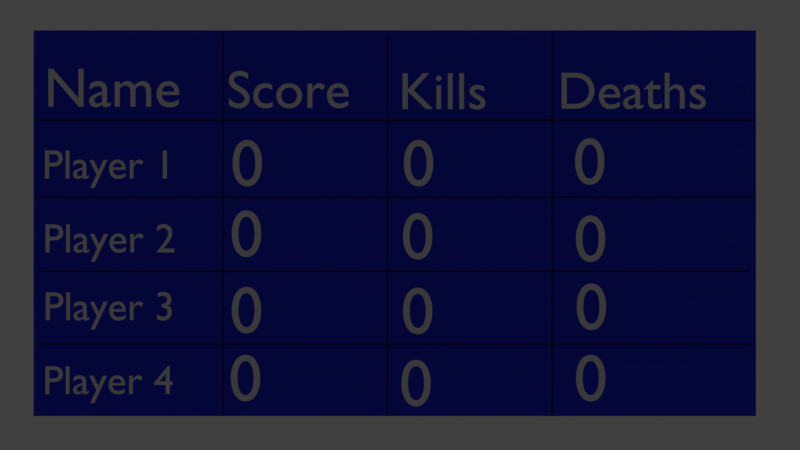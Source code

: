 # Source: scoreScreen.blend  (saved by Blender 2.79.0; exported with 4.5.12 LTS)
import bpy
from mathutils import Matrix  # noqa: F401  (used for matrix-valued properties, if any)

bpy.ops.wm.read_factory_settings(use_empty=True)
scene = bpy.context.scene
scene.name = 'Scene'

# ---- collections
col_collection_1 = bpy.data.collections.new('Collection 1'); scene.collection.children.link(col_collection_1)

# ---- materials (node trees are filled in below, after node groups)
mat_material_002 = bpy.data.materials.new('Material.002')
mat_material_002.alpha_threshold = 0.0
mat_material_002.use_transparent_shadow = False
mat_material_002.diffuse_color = (0.0, 0.0, 0.0, 1.0)
mat_material_002.roughness = 0.5
mat_material_001 = bpy.data.materials.new('Material.001')
mat_material_001.alpha_threshold = 0.0
mat_material_001.use_transparent_shadow = False
mat_material_001.diffuse_color = (0.02997, 0.03866, 0.8, 1.0)
mat_material_001.roughness = 0.5

# ---- material node trees

# ---- world
world_world = bpy.data.worlds.new('World'); scene.world = world_world
world_world.color = (0.05088, 0.05088, 0.05088)
world_world.use_sun_shadow = False
world_world.sun_shadow_jitter_overblur = 0.0
world_world.cycles.sampling_method = 'MANUAL'

# ---- cameras
cam_camera_001 = bpy.data.cameras.new('Camera.001')
cam_camera_001.type = 'ORTHO'
cam_camera_001.clip_end = 100.0
cam_camera_001.lens = 35.0
cam_camera_001.sensor_width = 32.0
cam_camera_001.sensor_height = 18.0
cam_camera_001.ortho_scale = 6.014
cam_camera_001.display_size = 2.0
cam_camera_001.dof.focus_distance = 0.0
cam_camera_001.dof.aperture_fstop = 128.0
cam_camera_001.dof.aperture_blades = 6

# ---- lights
light_lamp_001 = bpy.data.lights.new('Lamp.001', 'POINT')
light_lamp_001.transmission_factor = 0.0
light_lamp_001.cutoff_distance = 30.0
light_lamp_001.energy = 100.0
light_lamp_001.shadow_buffer_clip_start = 1.001
light_lamp_001.shadow_soft_size = 0.1
light_lamp_001.shadow_maximum_resolution = 0.006
light_lamp_001.use_absolute_resolution = True
light_lamp = bpy.data.lights.new('Lamp', 'POINT')
light_lamp.transmission_factor = 0.0
light_lamp.cutoff_distance = 30.0
light_lamp.energy = 100.0
light_lamp.shadow_buffer_clip_start = 1.001
light_lamp.shadow_soft_size = 0.1
light_lamp.shadow_maximum_resolution = 0.006
light_lamp.use_absolute_resolution = True

# ---- meshes
me_plane_010 = bpy.data.meshes.new('Plane.010')
me_plane_010.from_pydata([(-1.0, -1.0, 0.0), (1.0, -1.0, 0.0), (-1.0, 1.0, 0.0), (1.0, 1.0, 0.0)], [], [(0, 1, 3, 2)])
me_plane_010.materials.append(mat_material_002)
me_plane_010.use_remesh_preserve_volume = False
me_plane_010.use_remesh_preserve_attributes = False
me_plane_010.use_mirror_vertex_groups = False
me_plane_010.update()
me_plane_009 = bpy.data.meshes.new('Plane.009')
me_plane_009.from_pydata([(-1.0, -1.0, 0.0), (1.0, -1.0, 0.0), (-1.0, 1.0, 0.0), (1.0, 1.0, 0.0)], [], [(0, 1, 3, 2)])
me_plane_009.materials.append(mat_material_002)
me_plane_009.use_remesh_preserve_volume = False
me_plane_009.use_remesh_preserve_attributes = False
me_plane_009.use_mirror_vertex_groups = False
me_plane_009.update()
me_plane_008 = bpy.data.meshes.new('Plane.008')
me_plane_008.from_pydata([(-1.0, -1.0, 0.0), (1.0, -1.0, 0.0), (-1.0, 1.0, 0.0), (1.0, 1.0, 0.0)], [], [(0, 1, 3, 2)])
me_plane_008.materials.append(mat_material_002)
me_plane_008.use_remesh_preserve_volume = False
me_plane_008.use_remesh_preserve_attributes = False
me_plane_008.use_mirror_vertex_groups = False
me_plane_008.update()
me_plane_004 = bpy.data.meshes.new('Plane.004')
me_plane_004.from_pydata([(-1.0, -1.0, 0.0), (1.0, -1.0, 0.0), (-1.0, 1.0, 0.0), (1.0, 1.0, 0.0)], [], [(0, 1, 3, 2)])
me_plane_004.materials.append(mat_material_002)
me_plane_004.use_remesh_preserve_volume = False
me_plane_004.use_remesh_preserve_attributes = False
me_plane_004.use_mirror_vertex_groups = False
me_plane_004.update()
me_plane_003 = bpy.data.meshes.new('Plane.003')
me_plane_003.from_pydata([(-1.0, -1.0, 0.0), (1.0, -1.0, 0.0), (-1.0, 1.0, 0.0), (1.0, 1.0, 0.0)], [], [(0, 1, 3, 2)])
me_plane_003.materials.append(mat_material_002)
me_plane_003.use_remesh_preserve_volume = False
me_plane_003.use_remesh_preserve_attributes = False
me_plane_003.use_mirror_vertex_groups = False
me_plane_003.update()
me_plane_002 = bpy.data.meshes.new('Plane.002')
me_plane_002.from_pydata([(-1.0, -1.0, 0.0), (1.0, -1.0, 0.0), (-1.0, 1.0, 0.0), (1.0, 1.0, 0.0)], [], [(0, 1, 3, 2)])
me_plane_002.materials.append(mat_material_002)
me_plane_002.use_remesh_preserve_volume = False
me_plane_002.use_remesh_preserve_attributes = False
me_plane_002.use_mirror_vertex_groups = False
me_plane_002.update()
me_plane_001 = bpy.data.meshes.new('Plane.001')
me_plane_001.from_pydata([(-1.0, -1.0, 0.0), (1.0, -1.0, 0.0), (-1.0, 1.0, 0.0), (1.0, 1.0, 0.0)], [], [(0, 1, 3, 2)])
me_plane_001.materials.append(mat_material_002)
me_plane_001.use_remesh_preserve_volume = False
me_plane_001.use_remesh_preserve_attributes = False
me_plane_001.use_mirror_vertex_groups = False
me_plane_001.update()
me_plane = bpy.data.meshes.new('Plane')
me_plane.from_pydata([(-1.0, -1.0, 0.0), (1.0, -1.0, 0.0), (-1.0, 1.0, 0.0), (1.0, 1.0, 0.0)], [], [(0, 1, 3, 2)])
me_plane.materials.append(mat_material_001)
me_plane.use_remesh_preserve_volume = False
me_plane.use_remesh_preserve_attributes = False
me_plane.use_mirror_vertex_groups = False
me_plane.update()

# ---- curves / text
txt_text_020 = bpy.data.curves.new('Text.020', 'FONT')
txt_text_020.dimensions = '2D'
txt_text_020.body = '0'
txt_text_020.use_path_clamp = True
txt_text_020.bevel_resolution = 0
txt_text_019 = bpy.data.curves.new('Text.019', 'FONT')
txt_text_019.dimensions = '2D'
txt_text_019.body = '0'
txt_text_019.use_path_clamp = True
txt_text_019.bevel_resolution = 0
txt_text_018 = bpy.data.curves.new('Text.018', 'FONT')
txt_text_018.dimensions = '2D'
txt_text_018.body = '0'
txt_text_018.use_path_clamp = True
txt_text_018.bevel_resolution = 0
txt_text_017 = bpy.data.curves.new('Text.017', 'FONT')
txt_text_017.dimensions = '2D'
txt_text_017.body = '0'
txt_text_017.use_path_clamp = True
txt_text_017.bevel_resolution = 0
txt_text_016 = bpy.data.curves.new('Text.016', 'FONT')
txt_text_016.dimensions = '2D'
txt_text_016.body = '0'
txt_text_016.use_path_clamp = True
txt_text_016.bevel_resolution = 0
txt_text_015 = bpy.data.curves.new('Text.015', 'FONT')
txt_text_015.dimensions = '2D'
txt_text_015.body = '0'
txt_text_015.use_path_clamp = True
txt_text_015.bevel_resolution = 0
txt_text_014 = bpy.data.curves.new('Text.014', 'FONT')
txt_text_014.dimensions = '2D'
txt_text_014.body = '0'
txt_text_014.use_path_clamp = True
txt_text_014.bevel_resolution = 0
txt_text_013 = bpy.data.curves.new('Text.013', 'FONT')
txt_text_013.dimensions = '2D'
txt_text_013.body = '0'
txt_text_013.use_path_clamp = True
txt_text_013.bevel_resolution = 0
txt_text_012 = bpy.data.curves.new('Text.012', 'FONT')
txt_text_012.dimensions = '2D'
txt_text_012.body = '0'
txt_text_012.use_path_clamp = True
txt_text_012.bevel_resolution = 0
txt_text_011 = bpy.data.curves.new('Text.011', 'FONT')
txt_text_011.dimensions = '2D'
txt_text_011.body = '0'
txt_text_011.use_path_clamp = True
txt_text_011.bevel_resolution = 0
txt_text_010 = bpy.data.curves.new('Text.010', 'FONT')
txt_text_010.dimensions = '2D'
txt_text_010.body = '0'
txt_text_010.use_path_clamp = True
txt_text_010.bevel_resolution = 0
txt_text_008 = bpy.data.curves.new('Text.008', 'FONT')
txt_text_008.dimensions = '2D'
txt_text_008.body = '0'
txt_text_008.use_path_clamp = True
txt_text_008.bevel_resolution = 0
txt_text_007 = bpy.data.curves.new('Text.007', 'FONT')
txt_text_007.dimensions = '2D'
txt_text_007.body = 'Deaths'
txt_text_007.use_path_clamp = True
txt_text_007.bevel_resolution = 0
txt_text_006 = bpy.data.curves.new('Text.006', 'FONT')
txt_text_006.dimensions = '2D'
txt_text_006.body = 'Kills'
txt_text_006.use_path_clamp = True
txt_text_006.bevel_resolution = 0
txt_text_005 = bpy.data.curves.new('Text.005', 'FONT')
txt_text_005.dimensions = '2D'
txt_text_005.body = 'Score'
txt_text_005.use_path_clamp = True
txt_text_005.bevel_resolution = 0
txt_text_004 = bpy.data.curves.new('Text.004', 'FONT')
txt_text_004.dimensions = '2D'
txt_text_004.body = 'Name'
txt_text_004.use_path_clamp = True
txt_text_004.bevel_resolution = 0
txt_text_003 = bpy.data.curves.new('Text.003', 'FONT')
txt_text_003.dimensions = '2D'
txt_text_003.body = 'Player 4'
txt_text_003.use_path_clamp = True
txt_text_003.bevel_resolution = 0
txt_text_002 = bpy.data.curves.new('Text.002', 'FONT')
txt_text_002.dimensions = '2D'
txt_text_002.body = 'Player 3'
txt_text_002.use_path_clamp = True
txt_text_002.bevel_resolution = 0
txt_text_001 = bpy.data.curves.new('Text.001', 'FONT')
txt_text_001.dimensions = '2D'
txt_text_001.body = 'Player 2'
txt_text_001.use_path_clamp = True
txt_text_001.bevel_resolution = 0
txt_text = bpy.data.curves.new('Text', 'FONT')
txt_text.dimensions = '2D'
txt_text.body = 'Player 1'
txt_text.use_path_clamp = True
txt_text.bevel_resolution = 0

# ---- objects
ob_lamp_001 = bpy.data.objects.new('Lamp.001', light_lamp_001)
ob_plane_007 = bpy.data.objects.new('Plane.007', me_plane_010)
ob_plane_006 = bpy.data.objects.new('Plane.006', me_plane_009)
ob_plane_005 = bpy.data.objects.new('Plane.005', me_plane_008)
ob_text_019 = bpy.data.objects.new('Text.019', txt_text_020)
ob_text_018 = bpy.data.objects.new('Text.018', txt_text_019)
ob_text_017 = bpy.data.objects.new('Text.017', txt_text_018)
ob_text_016 = bpy.data.objects.new('Text.016', txt_text_017)
ob_text_015 = bpy.data.objects.new('Text.015', txt_text_016)
ob_text_014 = bpy.data.objects.new('Text.014', txt_text_015)
ob_text_013 = bpy.data.objects.new('Text.013', txt_text_014)
ob_text_012 = bpy.data.objects.new('Text.012', txt_text_013)
ob_text_011 = bpy.data.objects.new('Text.011', txt_text_012)
ob_text_010 = bpy.data.objects.new('Text.010', txt_text_011)
ob_text_009 = bpy.data.objects.new('Text.009', txt_text_010)
ob_text_008 = bpy.data.objects.new('Text.008', txt_text_008)
ob_text_007 = bpy.data.objects.new('Text.007', txt_text_007)
ob_text_006 = bpy.data.objects.new('Text.006', txt_text_006)
ob_text_005 = bpy.data.objects.new('Text.005', txt_text_005)
ob_text_004 = bpy.data.objects.new('Text.004', txt_text_004)
ob_text_003 = bpy.data.objects.new('Text.003', txt_text_003)
ob_text_002 = bpy.data.objects.new('Text.002', txt_text_002)
ob_text_001 = bpy.data.objects.new('Text.001', txt_text_001)
ob_text = bpy.data.objects.new('Text', txt_text)
ob_plane_004 = bpy.data.objects.new('Plane.004', me_plane_004)
ob_plane_003 = bpy.data.objects.new('Plane.003', me_plane_003)
ob_plane_002 = bpy.data.objects.new('Plane.002', me_plane_002)
ob_plane_001 = bpy.data.objects.new('Plane.001', me_plane_001)
ob_plane = bpy.data.objects.new('Plane', me_plane)
ob_camera = bpy.data.objects.new('Camera', cam_camera_001)
ob_lamp = bpy.data.objects.new('Lamp', light_lamp)

# ---- transforms, parenting, visibility, modifiers, constraints
ob_lamp_001.location = (3.777, 3.326, 5.55)
ob_lamp_001.rotation_euler = (0.6503, 0.05522, 1.866)
ob_lamp_001.lock_rotations_4d = False
ob_lamp_001.empty_display_type = 'ARROWS'
ob_lamp_001.color = (0.0, 0.0, 0.0, 0.0)
ob_lamp_001.lineart.crease_threshold = 0.0
ob_plane_007.location = (1.145, -0.005359, 8.657)
ob_plane_007.rotation_euler = (0.0, -0.0, -1.571)
ob_plane_007.scale = (1.434, 0.005445, 0.07131)
ob_plane_007.lineart.crease_threshold = 0.0
ob_plane_006.location = (-0.09217, 0.0009533, 8.657)
ob_plane_006.rotation_euler = (0.0, -0.0, -1.571)
ob_plane_006.scale = (1.434, 0.005445, 0.07131)
ob_plane_006.lineart.crease_threshold = 0.0
ob_plane_005.location = (-1.329, 0.007265, 8.657)
ob_plane_005.rotation_euler = (0.0, -0.0, -1.571)
ob_plane_005.scale = (1.434, 0.005445, 0.07131)
ob_plane_005.lineart.crease_threshold = 0.0
ob_text_019.location = (1.309, -1.321, 8.994)
ob_text_019.scale = (0.4989, 0.4989, 0.4989)
ob_text_019.lineart.crease_threshold = 0.0
ob_text_018.location = (1.314, -0.7847, 8.994)
ob_text_018.scale = (0.4989, 0.4989, 0.4989)
ob_text_018.lineart.crease_threshold = 0.0
ob_text_017.location = (1.308, -0.2734, 8.994)
ob_text_017.scale = (0.4989, 0.4989, 0.4989)
ob_text_017.lineart.crease_threshold = 0.0
ob_text_016.location = (1.302, 0.3073, 8.994)
ob_text_016.scale = (0.4989, 0.4989, 0.4989)
ob_text_016.lineart.crease_threshold = 0.0
ob_text_015.location = (0.01466, 0.2946, 8.994)
ob_text_015.scale = (0.4989, 0.4989, 0.4989)
ob_text_015.lineart.crease_threshold = 0.0
ob_text_014.location = (0.008348, -0.2545, 8.994)
ob_text_014.scale = (0.4989, 0.4989, 0.4989)
ob_text_014.lineart.crease_threshold = 0.0
ob_text_013.location = (0.008349, -0.8163, 8.994)
ob_text_013.scale = (0.4989, 0.4989, 0.4989)
ob_text_013.lineart.crease_threshold = 0.0
ob_text_012.location = (-0.004275, -1.359, 8.994)
ob_text_012.scale = (0.4989, 0.4989, 0.4989)
ob_text_012.lineart.crease_threshold = 0.0
ob_text_011.location = (-1.286, -1.321, 8.994)
ob_text_011.scale = (0.4989, 0.4989, 0.4989)
ob_text_011.lineart.crease_threshold = 0.0
ob_text_010.location = (-1.279, -0.81, 8.994)
ob_text_010.scale = (0.4989, 0.4989, 0.4989)
ob_text_010.lineart.crease_threshold = 0.0
ob_text_009.location = (-1.279, -0.2356, 8.994)
ob_text_009.scale = (0.4989, 0.4989, 0.4989)
ob_text_009.lineart.crease_threshold = 0.0
ob_text_008.location = (-1.273, 0.2946, 8.994)
ob_text_008.scale = (0.4989, 0.4989, 0.4989)
ob_text_008.lineart.crease_threshold = 0.0
ob_text_007.location = (1.185, 0.8755, 8.998)
ob_text_007.scale = (0.3929, 0.3929, 0.3929)
ob_text_007.lineart.crease_threshold = 0.0
ob_text_006.location = (-0.01, 0.8726, 8.868)
ob_text_006.scale = (0.3934, 0.3934, 0.3934)
ob_text_006.lineart.crease_threshold = 0.0
ob_text_005.location = (-1.302, 0.8817, 8.99)
ob_text_005.scale = (0.4, 0.4, 0.4)
ob_text_005.lineart.crease_threshold = 0.0
ob_text_004.location = (-2.674, 0.8893, 8.879)
ob_text_004.scale = (0.4182, 0.4182, 0.4182)
ob_text_004.lineart.crease_threshold = 0.0
ob_text_003.location = (-2.687, -1.27, 8.981)
ob_text_003.scale = (0.3039, 0.3039, 0.3039)
ob_text_003.lineart.crease_threshold = 0.0
ob_text_002.location = (-2.684, -0.7149, 9.044)
ob_text_002.scale = (0.3051, 0.3051, 0.3051)
ob_text_002.lineart.crease_threshold = 0.0
ob_text_001.location = (-2.686, -0.2059, 9.048)
ob_text_001.scale = (0.3076, 0.3076, 0.3076)
ob_text_001.lineart.crease_threshold = 0.0
ob_text.location = (-2.69, 0.35, 9.063)
ob_text.scale = (0.3077, 0.3077, 0.3077)
ob_text.lineart.crease_threshold = 0.0
ob_plane_004.location = (-0.04062, 0.7879, 8.674)
ob_plane_004.scale = (2.703, 0.005896, 0.07723)
ob_plane_004.lineart.crease_threshold = 0.0
ob_plane_003.location = (-0.04062, 0.2093, 8.653)
ob_plane_003.scale = (2.703, 0.005723, 0.07496)
ob_plane_003.lineart.crease_threshold = 0.0
ob_plane_002.location = (-0.04062, -0.3483, 8.656)
ob_plane_002.scale = (2.672, 0.005823, 0.07626)
ob_plane_002.lineart.crease_threshold = 0.0
ob_plane_001.location = (-0.03536, -0.8953, 8.657)
ob_plane_001.scale = (2.699, 0.005445, 0.07131)
ob_plane_001.lineart.crease_threshold = 0.0
ob_plane.location = (-0.03928, 0.01336, 8.522)
ob_plane.scale = (2.716, 1.45, 1.45)
ob_plane.lineart.crease_threshold = 0.0
ob_camera.location = (0.0, 0.0, 15.21)
ob_camera.lineart.crease_threshold = 0.0
ob_lamp.location = (4.076, -2.929, 5.904)
ob_lamp.rotation_euler = (0.6503, 0.05522, 1.866)
ob_lamp.lock_rotations_4d = False
ob_lamp.empty_display_type = 'ARROWS'
ob_lamp.color = (0.0, 0.0, 0.0, 0.0)
ob_lamp.lineart.crease_threshold = 0.0

# ---- collection membership
col_collection_1.objects.link(ob_lamp_001)
col_collection_1.objects.link(ob_plane_007)
col_collection_1.objects.link(ob_plane_006)
col_collection_1.objects.link(ob_plane_005)
col_collection_1.objects.link(ob_text_019)
col_collection_1.objects.link(ob_text_018)
col_collection_1.objects.link(ob_text_017)
col_collection_1.objects.link(ob_text_016)
col_collection_1.objects.link(ob_text_015)
col_collection_1.objects.link(ob_text_014)
col_collection_1.objects.link(ob_text_013)
col_collection_1.objects.link(ob_text_012)
col_collection_1.objects.link(ob_text_011)
col_collection_1.objects.link(ob_text_010)
col_collection_1.objects.link(ob_text_009)
col_collection_1.objects.link(ob_text_008)
col_collection_1.objects.link(ob_text_007)
col_collection_1.objects.link(ob_text_006)
col_collection_1.objects.link(ob_text_005)
col_collection_1.objects.link(ob_text_004)
col_collection_1.objects.link(ob_text_003)
col_collection_1.objects.link(ob_text_002)
col_collection_1.objects.link(ob_text_001)
col_collection_1.objects.link(ob_text)
col_collection_1.objects.link(ob_plane_004)
col_collection_1.objects.link(ob_plane_003)
col_collection_1.objects.link(ob_plane_002)
col_collection_1.objects.link(ob_plane_001)
col_collection_1.objects.link(ob_plane)
col_collection_1.objects.link(ob_camera)
col_collection_1.objects.link(ob_lamp)

# ---- scene / render settings (as saved in the file)
scene.camera = ob_camera
scene.frame_start = 1; scene.frame_end = 250; scene.frame_set(1)
scene.render.engine = 'BLENDER_EEVEE_NEXT'
scene.render.resolution_percentage = 50
scene.render.dither_intensity = 0.0
scene.cycles.use_denoising = False
scene.cycles.samples = 128
scene.cycles.sampling_pattern = 'TABULATED_SOBOL'
scene.cycles.use_adaptive_sampling = False
scene.cycles.use_light_tree = False
scene.cycles.blur_glossy = 0.0
scene.cycles.sample_clamp_indirect = 0.0
scene.view_settings.view_transform = 'Standard'
bpy.context.view_layer.update()
